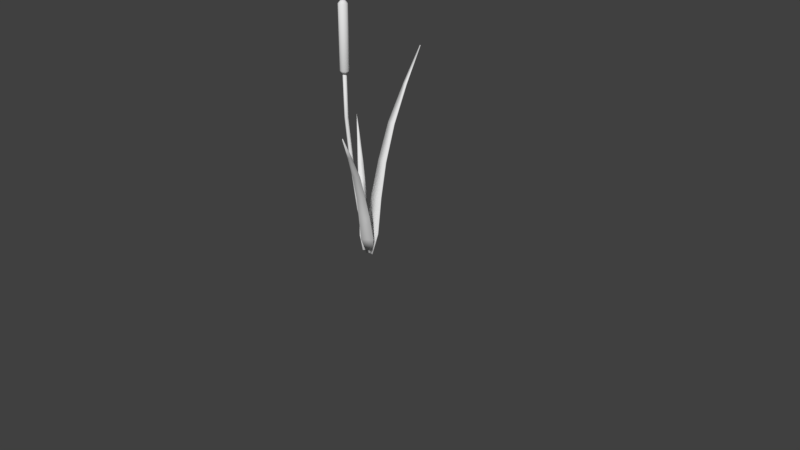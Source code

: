 # Source: Reed.blend  (saved by Blender 2.78.0; exported with 4.5.12 LTS)
import bpy
from mathutils import Matrix  # noqa: F401  (used for matrix-valued properties, if any)

bpy.ops.wm.read_factory_settings(use_empty=True)
scene = bpy.context.scene
scene.name = 'Scene'

# ---- collections
col_collection_1 = bpy.data.collections.new('Collection 1'); scene.collection.children.link(col_collection_1)

# ---- materials (node trees are filled in below, after node groups)
mat_material_001 = bpy.data.materials.new('Material.001')
mat_material_001.alpha_threshold = 0.0
mat_material_001.use_transparent_shadow = False
mat_material_001.roughness = 0.5

# ---- material node trees

# ---- world
world_world = bpy.data.worlds.new('World'); scene.world = world_world
world_world.color = (0.05088, 0.05088, 0.05088)
world_world.use_sun_shadow = False
world_world.sun_shadow_jitter_overblur = 0.0
world_world.cycles.sampling_method = 'MANUAL'

# ---- cameras
cam_camera = bpy.data.cameras.new('Camera')
cam_camera.clip_end = 100.0
cam_camera.lens = 35.0
cam_camera.sensor_width = 32.0
cam_camera.sensor_height = 18.0
cam_camera.ortho_scale = 7.314
cam_camera.dof.focus_distance = 0.0
cam_camera.dof.aperture_fstop = 128.0

# ---- meshes
me_cylinder_002 = bpy.data.meshes.new('Cylinder.002')
me_cylinder_002.from_pydata([(0.01383, 0.02489, 0.02879), (-0.3898, 0.02488, 2.317), (0.03143, 0.0176, 0.02879), (-0.3722, 0.0176, 2.317), (0.03871, -8.299e-09, 0.02879), (-0.3649, -3.09e-07, 2.317), (0.03143, -0.0176, 0.02879), (-0.3722, -0.0176, 2.317), (0.01383, -0.02489, 0.02879), (-0.3898, -0.02489, 2.317), (-0.003767, -0.0176, 0.02879), (-0.4074, -0.0176, 2.317), (-0.01106, -6.914e-09, 0.02879), (-0.4147, -3.076e-07, 2.317), (-0.003767, 0.0176, 0.02879), (-0.4074, 0.0176, 2.317), (-0.3012, 0.02489, 1.177), (-0.2836, 0.0176, 1.177), (-0.2764, -1.593e-07, 1.177), (-0.2836, -0.0176, 1.177), (-0.3012, -0.02489, 1.177), (-0.3188, -0.0176, 1.177), (-0.3261, -1.579e-07, 1.177), (-0.3188, 0.0176, 1.177), (-0.3788, 0.02488, 1.754), (-0.3612, 0.0176, 1.754), (-0.3539, -2.351e-07, 1.754), (-0.3612, -0.0176, 1.754), (-0.3788, -0.02489, 1.754), (-0.3964, -0.0176, 1.754), (-0.4036, -2.338e-07, 1.754), (-0.3964, 0.0176, 1.754), (-0.1642, 0.0176, 0.5765), (-0.1569, -8.021e-08, 0.5765), (-0.1642, -0.0176, 0.5765), (-0.1818, -0.02489, 0.5765), (-0.1994, -0.0176, 0.5765), (-0.2067, -7.883e-08, 0.5765), (-0.1994, 0.0176, 0.5765), (-0.1818, 0.02489, 0.5765), (-0.3994, -0.01241, 3.115), (-0.388, -0.0009749, 3.564), (-0.3994, 0.01241, 3.115), (-0.388, 0.0009739, 3.564), (-0.3746, -0.01241, 3.115), (-0.386, -0.0009749, 3.564), (-0.3746, 0.01241, 3.115), (-0.386, 0.0009739, 3.564), (-0.09378, 0.06398, 0.3038), (0.1107, 0.06398, 0.3038), (-0.04058, 0.01256, 0.01288), (0.05747, 0.01256, 0.01288), (-0.09042, 0.1456, 0.7653), (0.08517, 0.1456, 0.7653), (-0.0756, 0.4217, 1.661), (0.03494, 0.4217, 1.661), (-0.02648, 0.9116, 2.547), (-0.01949, 0.9116, 2.547), (-0.08019, 0.2571, 1.204), (0.05724, 0.2571, 1.204), (-0.05046, 0.653, 2.112), (0.007148, 0.653, 2.112), (0.1114, -0.02079, 0.2468), (-0.02106, -0.1151, 0.2406), (0.04304, 0.01696, 0.02106), (-0.02046, -0.02826, 0.01808), (0.1629, -0.1212, 0.6022), (0.04917, -0.2021, 0.5969), (0.3118, -0.3952, 1.28), (0.2402, -0.4462, 1.276), (0.5368, -0.8211, 1.927), (0.5322, -0.8243, 1.927), (0.223, -0.2416, 0.9366), (0.134, -0.305, 0.9324), (0.4179, -0.6005, 1.611), (0.3806, -0.6271, 1.609), (-0.1407, -0.03225, 0.2257), (-0.06966, 0.07995, 0.2206), (-0.07738, -0.0397, 0.04129), (-0.04331, 0.0141, 0.03886), (-0.2107, 0.02776, 0.5161), (-0.1497, 0.1241, 0.5117), (-0.4079, 0.189, 1.069), (-0.3695, 0.2497, 1.067), (-0.7096, 0.4417, 1.598), (-0.7071, 0.4456, 1.598), (-0.2933, 0.1003, 0.7892), (-0.2456, 0.1757, 0.7858), (-0.5516, 0.3116, 1.34), (-0.5315, 0.3432, 1.339), (-0.09378, 0.05413, 0.3055), (0.1107, 0.05413, 0.3055), (-0.04058, 0.002717, 0.01462), (0.05747, 0.002717, 0.01462), (-0.09042, 0.1358, 0.7674), (0.08517, 0.1358, 0.7674), (-0.0756, 0.4125, 1.665), (0.03494, 0.4125, 1.665), (-0.02648, 0.903, 2.553), (-0.01949, 0.903, 2.553), (-0.08019, 0.2475, 1.207), (0.05724, 0.2475, 1.207), (-0.05046, 0.6443, 2.117), (0.007148, 0.6443, 2.117), (0.1057, -0.01308, 0.2498), (-0.02669, -0.1074, 0.2436), (0.03741, 0.02466, 0.02405), (-0.02609, -0.02056, 0.02108), (0.1573, -0.1135, 0.6055), (0.04359, -0.1945, 0.6002), (0.3067, -0.3883, 1.285), (0.2351, -0.4393, 1.281), (0.532, -0.8148, 1.933), (0.5275, -0.818, 1.933), (0.2176, -0.2343, 0.9407), (0.1286, -0.2977, 0.9365), (0.4131, -0.5941, 1.617), (0.3758, -0.6206, 1.615), (-0.1326, -0.03726, 0.2287), (-0.06153, 0.07495, 0.2236), (-0.06926, -0.04471, 0.04428), (-0.03519, 0.009093, 0.04186), (-0.2026, 0.02282, 0.5194), (-0.1416, 0.1192, 0.515), (-0.4006, 0.1846, 1.075), (-0.3621, 0.2453, 1.072), (-0.7028, 0.4377, 1.605), (-0.7003, 0.4416, 1.604), (-0.2856, 0.09557, 0.7934), (-0.2378, 0.171, 0.79), (-0.5446, 0.3075, 1.346), (-0.5246, 0.3391, 1.345), (-0.3862, 0.05954, 2.338), (-0.3862, 0.05954, 3.136), (-0.3564, 0.05156, 2.338), (-0.3564, 0.05156, 3.136), (-0.3346, 0.02977, 2.338), (-0.3346, 0.02977, 3.136), (-0.3266, -3.847e-07, 2.338), (-0.3266, -3.847e-07, 3.136), (-0.3346, -0.02977, 2.338), (-0.3346, -0.02977, 3.136), (-0.3564, -0.05156, 2.338), (-0.3564, -0.05156, 3.136), (-0.3862, -0.05954, 2.338), (-0.3862, -0.05954, 3.136), (-0.4159, -0.05156, 2.338), (-0.4159, -0.05156, 3.136), (-0.4377, -0.02977, 2.338), (-0.4377, -0.02977, 3.136), (-0.4457, -4.097e-07, 2.338), (-0.4457, -4.097e-07, 3.136), (-0.4377, 0.02977, 2.338), (-0.4377, 0.02977, 3.136), (-0.4159, 0.05156, 2.338), (-0.4159, 0.05156, 3.136), (-0.3862, 0.03836, 2.302), (-0.367, 0.03322, 2.302), (-0.3529, 0.01918, 2.302), (-0.3478, -3.867e-07, 2.302), (-0.3529, -0.01918, 2.302), (-0.367, -0.03322, 2.302), (-0.3862, -0.03836, 2.302), (-0.4054, -0.03322, 2.302), (-0.4194, -0.01918, 2.302), (-0.4245, -4.028e-07, 2.302), (-0.4194, 0.01918, 2.302), (-0.4054, 0.03322, 2.302), (-0.3862, 0.02799, 3.171), (-0.3722, 0.02424, 3.171), (-0.3619, 0.01399, 3.171), (-0.3582, -3.877e-07, 3.171), (-0.3619, -0.01399, 3.171), (-0.3722, -0.02424, 3.171), (-0.3862, -0.02799, 3.171), (-0.4002, -0.02424, 3.171), (-0.4104, -0.01399, 3.171), (-0.4142, -3.995e-07, 3.171), (-0.4104, 0.01399, 3.171), (-0.4002, 0.02424, 3.171)], [], [(24, 1, 3, 25), (25, 3, 5, 26), (26, 5, 7, 27), (27, 7, 9, 28), (28, 9, 11, 29), (29, 11, 13, 30), (3, 1, 15, 13, 11, 9, 7, 5), (30, 13, 15, 31), (31, 15, 1, 24), (0, 2, 4, 6, 8, 10, 12, 14), (38, 23, 16, 39), (37, 22, 23, 38), (36, 21, 22, 37), (35, 20, 21, 36), (34, 19, 20, 35), (33, 18, 19, 34), (32, 17, 18, 33), (39, 16, 17, 32), (23, 31, 24, 16), (22, 30, 31, 23), (21, 29, 30, 22), (20, 28, 29, 21), (19, 27, 28, 20), (18, 26, 27, 19), (17, 25, 26, 18), (16, 24, 25, 17), (0, 39, 32, 2), (2, 32, 33, 4), (4, 33, 34, 6), (6, 34, 35, 8), (8, 35, 36, 10), (10, 36, 37, 12), (12, 37, 38, 14), (14, 38, 39, 0), (40, 41, 43, 42), (42, 43, 47, 46), (46, 47, 45, 44), (44, 45, 41, 40), (42, 46, 44, 40), (47, 43, 41, 45), (48, 49, 51, 50), (49, 48, 52, 53), (59, 58, 54, 55), (61, 60, 56, 57), (53, 52, 58, 59), (55, 54, 60, 61), (62, 63, 65, 64), (63, 62, 66, 67), (73, 72, 68, 69), (75, 74, 70, 71), (67, 66, 72, 73), (69, 68, 74, 75), (76, 77, 79, 78), (77, 76, 80, 81), (87, 86, 82, 83), (89, 88, 84, 85), (81, 80, 86, 87), (83, 82, 88, 89), (90, 92, 93, 91), (91, 95, 94, 90), (101, 97, 96, 100), (103, 99, 98, 102), (95, 101, 100, 94), (97, 103, 102, 96), (104, 106, 107, 105), (105, 109, 108, 104), (115, 111, 110, 114), (117, 113, 112, 116), (109, 115, 114, 108), (111, 117, 116, 110), (118, 120, 121, 119), (119, 123, 122, 118), (129, 125, 124, 128), (131, 127, 126, 130), (123, 129, 128, 122), (125, 131, 130, 124), (48, 50, 92, 90), (51, 49, 91, 93), (50, 51, 93, 92), (52, 48, 90, 94), (49, 53, 95, 91), (54, 58, 100, 96), (53, 59, 101, 95), (57, 56, 98, 99), (56, 60, 102, 98), (55, 61, 103, 97), (58, 52, 94, 100), (59, 55, 97, 101), (60, 54, 96, 102), (61, 57, 99, 103), (62, 64, 106, 104), (65, 63, 105, 107), (64, 65, 107, 106), (66, 62, 104, 108), (63, 67, 109, 105), (68, 72, 114, 110), (67, 73, 115, 109), (71, 70, 112, 113), (70, 74, 116, 112), (69, 75, 117, 111), (72, 66, 108, 114), (73, 69, 111, 115), (74, 68, 110, 116), (75, 71, 113, 117), (76, 78, 120, 118), (79, 77, 119, 121), (78, 79, 121, 120), (80, 76, 118, 122), (77, 81, 123, 119), (82, 86, 128, 124), (81, 87, 129, 123), (85, 84, 126, 127), (84, 88, 130, 126), (83, 89, 131, 125), (86, 80, 122, 128), (87, 83, 125, 129), (88, 82, 124, 130), (89, 85, 127, 131), (132, 133, 135, 134), (134, 135, 137, 136), (136, 137, 139, 138), (138, 139, 141, 140), (140, 141, 143, 142), (142, 143, 145, 144), (144, 145, 147, 146), (146, 147, 149, 148), (148, 149, 151, 150), (150, 151, 153, 152), (133, 155, 179, 168), (152, 153, 155, 154), (154, 155, 133, 132), (148, 150, 165, 164), (156, 157, 158, 159, 160, 161, 162, 163, 164, 165, 166, 167), (146, 148, 164, 163), (144, 146, 163, 162), (142, 144, 162, 161), (140, 142, 161, 160), (138, 140, 160, 159), (154, 132, 156, 167), (132, 134, 157, 156), (136, 138, 159, 158), (152, 154, 167, 166), (134, 136, 158, 157), (150, 152, 166, 165), (169, 168, 179, 178, 177, 176, 175, 174, 173, 172, 171, 170), (135, 133, 168, 169), (139, 137, 170, 171), (155, 153, 178, 179), (137, 135, 169, 170), (153, 151, 177, 178), (151, 149, 176, 177), (149, 147, 175, 176), (147, 145, 174, 175), (145, 143, 173, 174), (143, 141, 172, 173), (141, 139, 171, 172)])
me_cylinder_002.polygons.foreach_set('use_smooth', [True] * 156)
_uv = me_cylinder_002.uv_layers.new(name='UVMap')
_uv.uv.foreach_set('vector', [0.2014, 0.005278, 0.2542, 0.005278, 0.2542, 0.05805, 0.2014, 0.05805, 0.2014, 0.005278, 0.2542, 0.005278, 0.2542, 0.05805, 0.2014, 0.05805, 0.2014, 0.005278, 0.2542, 0.005278, 0.2542, 0.05805, 0.2014, 0.05805, 0.2014, 0.005278, 0.2542, 0.005278, 0.2542, 0.05805, 0.2014, 0.05805, 0.2014, 0.005278, 0.2542, 0.005278, 0.2542, 0.05805, 0.2014, 0.05805, 0.2014, 0.005278, 0.2542, 0.005278, 0.2542, 0.05805, 0.2014, 0.05805, 0.2278, 0.05805, 0.2465, 0.05032, 0.2542, 0.03167, 0.2465, 0.01301, 0.2278, 0.005278, 0.2092, 0.01301, 0.2014, 0.03167, 0.2092, 0.05032, 0.2014, 0.005278, 0.2542, 0.005278, 0.2542, 0.05805, 0.2014, 0.05805, 0.2014, 0.005278, 0.2542, 0.005278, 0.2542, 0.05805, 0.2014, 0.05805, 0.2278, 0.05805, 0.2465, 0.05032, 0.2542, 0.03167, 0.2465, 0.01301, 0.2278, 0.005278, 0.2092, 0.01301, 0.2014, 0.03167, 0.2092, 0.05032, 0.2014, 0.005278, 0.2542, 0.005278, 0.2542, 0.05805, 0.2014, 0.05805, 0.2014, 0.005278, 0.2542, 0.005278, 0.2542, 0.05805, 0.2014, 0.05805, 0.2014, 0.005278, 0.2542, 0.005278, 0.2542, 0.05805, 0.2014, 0.05805, 0.2014, 0.005278, 0.2542, 0.005278, 0.2542, 0.05805, 0.2014, 0.05805, 0.2014, 0.005278, 0.2542, 0.005278, 0.2542, 0.05805, 0.2014, 0.05805, 0.2014, 0.005278, 0.2542, 0.005278, 0.2542, 0.05805, 0.2014, 0.05805, 0.2014, 0.005278, 0.2542, 0.005278, 0.2542, 0.05805, 0.2014, 0.05805, 0.2014, 0.005278, 0.2542, 0.005278, 0.2542, 0.05805, 0.2014, 0.05805, 0.2014, 0.005278, 0.2542, 0.005278, 0.2542, 0.05805, 0.2014, 0.05805, 0.2014, 0.005278, 0.2542, 0.005278, 0.2542, 0.05805, 0.2014, 0.05805, 0.2014, 0.005278, 0.2542, 0.005278, 0.2542, 0.05805, 0.2014, 0.05805, 0.2014, 0.005278, 0.2542, 0.005278, 0.2542, 0.05805, 0.2014, 0.05805, 0.2014, 0.005278, 0.2542, 0.005278, 0.2542, 0.05805, 0.2014, 0.05805, 0.2014, 0.005278, 0.2542, 0.005278, 0.2542, 0.05805, 0.2014, 0.05805, 0.2014, 0.005278, 0.2542, 0.005278, 0.2542, 0.05805, 0.2014, 0.05805, 0.2014, 0.005278, 0.2542, 0.005278, 0.2542, 0.05805, 0.2014, 0.05805, 0.2014, 0.005278, 0.2542, 0.005278, 0.2542, 0.05805, 0.2014, 0.05805, 0.2014, 0.005278, 0.2542, 0.005278, 0.2542, 0.05805, 0.2014, 0.05805, 0.2014, 0.005278, 0.2542, 0.005278, 0.2542, 0.05805, 0.2014, 0.05805, 0.2014, 0.005278, 0.2542, 0.005278, 0.2542, 0.05805, 0.2014, 0.05805, 0.2014, 0.005278, 0.2542, 0.005278, 0.2542, 0.05805, 0.2014, 0.05805, 0.2014, 0.005278, 0.2542, 0.005278, 0.2542, 0.05805, 0.2014, 0.05805, 0.2014, 0.005278, 0.2542, 0.005278, 0.2542, 0.05805, 0.2014, 0.05805, 0.2014, 0.005278, 0.2542, 0.005278, 0.2542, 0.05805, 0.2014, 0.05805, 0.2682, 0.01239, 0.3133, 0.01239, 0.3133, 0.05749, 0.2682, 0.05749, 0.2682, 0.01239, 0.3133, 0.01239, 0.3133, 0.05749, 0.2682, 0.05749, 0.2682, 0.01239, 0.3133, 0.01239, 0.3133, 0.05749, 0.2682, 0.05749, 0.2682, 0.01239, 0.3133, 0.01239, 0.3133, 0.05749, 0.2682, 0.05749, 0.2682, 0.01239, 0.3133, 0.01239, 0.3133, 0.05749, 0.2682, 0.05749, 0.2682, 0.01239, 0.3133, 0.01239, 0.3133, 0.05749, 0.2682, 0.05749, 0.1951, 0.002558, 0.2531, 0.002558, 0.2531, 0.06052, 0.1951, 0.06052, 0.1951, 0.002558, 0.2531, 0.002558, 0.2531, 0.06052, 0.1951, 0.06052, 0.1951, 0.002558, 0.2531, 0.002558, 0.2531, 0.06052, 0.1951, 0.06052, 0.1951, 0.002558, 0.2531, 0.002558, 0.2531, 0.06052, 0.1951, 0.06052, 0.1951, 0.002558, 0.2531, 0.002558, 0.2531, 0.06052, 0.1951, 0.06052, 0.1951, 0.002558, 0.2531, 0.002558, 0.2531, 0.06052, 0.1951, 0.06052, 0.1951, 0.002558, 0.2531, 0.002558, 0.2531, 0.06052, 0.1951, 0.06052, 0.1951, 0.002558, 0.2531, 0.002558, 0.2531, 0.06052, 0.1951, 0.06052, 0.1951, 0.002558, 0.2531, 0.002558, 0.2531, 0.06052, 0.1951, 0.06052, 0.1951, 0.002558, 0.2531, 0.002558, 0.2531, 0.06052, 0.1951, 0.06052, 0.1951, 0.002558, 0.2531, 0.002558, 0.2531, 0.06052, 0.1951, 0.06052, 0.1951, 0.002558, 0.2531, 0.002558, 0.2531, 0.06052, 0.1951, 0.06052, 0.1951, 0.002558, 0.2531, 0.002558, 0.2531, 0.06052, 0.1951, 0.06052, 0.1951, 0.002558, 0.2531, 0.002558, 0.2531, 0.06052, 0.1951, 0.06052, 0.1951, 0.002558, 0.2531, 0.002558, 0.2531, 0.06052, 0.1951, 0.06052, 0.1951, 0.002558, 0.2531, 0.002558, 0.2531, 0.06052, 0.1951, 0.06052, 0.1951, 0.002558, 0.2531, 0.002558, 0.2531, 0.06052, 0.1951, 0.06052, 0.1951, 0.002558, 0.2531, 0.002558, 0.2531, 0.06052, 0.1951, 0.06052, 0.1951, 0.002558, 0.1951, 0.06052, 0.2531, 0.06052, 0.2531, 0.002558, 0.1951, 0.002558, 0.1951, 0.06052, 0.2531, 0.06052, 0.2531, 0.002558, 0.1951, 0.002558, 0.1951, 0.06052, 0.2531, 0.06052, 0.2531, 0.002558, 0.1951, 0.002558, 0.1951, 0.06052, 0.2531, 0.06052, 0.2531, 0.002558, 0.1951, 0.002558, 0.1951, 0.06052, 0.2531, 0.06052, 0.2531, 0.002558, 0.1951, 0.002558, 0.1951, 0.06052, 0.2531, 0.06052, 0.2531, 0.002558, 0.1951, 0.002558, 0.1951, 0.06052, 0.2531, 0.06052, 0.2531, 0.002558, 0.1951, 0.002558, 0.1951, 0.06052, 0.2531, 0.06052, 0.2531, 0.002558, 0.1951, 0.002558, 0.1951, 0.06052, 0.2531, 0.06052, 0.2531, 0.002558, 0.1951, 0.002558, 0.1951, 0.06052, 0.2531, 0.06052, 0.2531, 0.002558, 0.1951, 0.002558, 0.1951, 0.06052, 0.2531, 0.06052, 0.2531, 0.002558, 0.1951, 0.002558, 0.1951, 0.06052, 0.2531, 0.06052, 0.2531, 0.002558, 0.1951, 0.002558, 0.1951, 0.06052, 0.2531, 0.06052, 0.2531, 0.002558, 0.1951, 0.002558, 0.1951, 0.06052, 0.2531, 0.06052, 0.2531, 0.002558, 0.1951, 0.002558, 0.1951, 0.06052, 0.2531, 0.06052, 0.2531, 0.002558, 0.1951, 0.002558, 0.1951, 0.06052, 0.2531, 0.06052, 0.2531, 0.002558, 0.1951, 0.002558, 0.1951, 0.06052, 0.2531, 0.06052, 0.2531, 0.002558, 0.1951, 0.002558, 0.1951, 0.06052, 0.2531, 0.06052, 0.2531, 0.002558, 0.1951, 0.002558, 0.1951, 0.06052, 0.1951, 0.06052, 0.1951, 0.002558, 0.2531, 0.06052, 0.2531, 0.002558, 0.2531, 0.002558, 0.2531, 0.06052, 0.1951, 0.06052, 0.2531, 0.06052, 0.2531, 0.06052, 0.1951, 0.06052, 0.2531, 0.06052, 0.2531, 0.002558, 0.2531, 0.002558, 0.2531, 0.06052, 0.1951, 0.002558, 0.1951, 0.06052, 0.1951, 0.06052, 0.1951, 0.002558, 0.2531, 0.06052, 0.2531, 0.002558, 0.2531, 0.002558, 0.2531, 0.06052, 0.1951, 0.002558, 0.1951, 0.06052, 0.1951, 0.06052, 0.1951, 0.002558, 0.1951, 0.06052, 0.2531, 0.06052, 0.2531, 0.06052, 0.1951, 0.06052, 0.2531, 0.06052, 0.2531, 0.002558, 0.2531, 0.002558, 0.2531, 0.06052, 0.1951, 0.002558, 0.1951, 0.06052, 0.1951, 0.06052, 0.1951, 0.002558, 0.2531, 0.06052, 0.2531, 0.002558, 0.2531, 0.002558, 0.2531, 0.06052, 0.1951, 0.002558, 0.1951, 0.06052, 0.1951, 0.06052, 0.1951, 0.002558, 0.2531, 0.06052, 0.2531, 0.002558, 0.2531, 0.002558, 0.2531, 0.06052, 0.1951, 0.002558, 0.1951, 0.06052, 0.1951, 0.06052, 0.1951, 0.002558, 0.1951, 0.002558, 0.1951, 0.06052, 0.1951, 0.06052, 0.1951, 0.002558, 0.2531, 0.06052, 0.2531, 0.002558, 0.2531, 0.002558, 0.2531, 0.06052, 0.1951, 0.06052, 0.2531, 0.06052, 0.2531, 0.06052, 0.1951, 0.06052, 0.2531, 0.06052, 0.2531, 0.002558, 0.2531, 0.002558, 0.2531, 0.06052, 0.1951, 0.002558, 0.1951, 0.06052, 0.1951, 0.06052, 0.1951, 0.002558, 0.2531, 0.06052, 0.2531, 0.002558, 0.2531, 0.002558, 0.2531, 0.06052, 0.1951, 0.002558, 0.1951, 0.06052, 0.1951, 0.06052, 0.1951, 0.002558, 0.1951, 0.06052, 0.2531, 0.06052, 0.2531, 0.06052, 0.1951, 0.06052, 0.2531, 0.06052, 0.2531, 0.002558, 0.2531, 0.002558, 0.2531, 0.06052, 0.1951, 0.002558, 0.1951, 0.06052, 0.1951, 0.06052, 0.1951, 0.002558, 0.2531, 0.06052, 0.2531, 0.002558, 0.2531, 0.002558, 0.2531, 0.06052, 0.1951, 0.002558, 0.1951, 0.06052, 0.1951, 0.06052, 0.1951, 0.002558, 0.2531, 0.06052, 0.2531, 0.002558, 0.2531, 0.002558, 0.2531, 0.06052, 0.1951, 0.002558, 0.1951, 0.06052, 0.1951, 0.06052, 0.1951, 0.002558, 0.1951, 0.002558, 0.1951, 0.06052, 0.1951, 0.06052, 0.1951, 0.002558, 0.2531, 0.06052, 0.2531, 0.002558, 0.2531, 0.002558, 0.2531, 0.06052, 0.1951, 0.06052, 0.2531, 0.06052, 0.2531, 0.06052, 0.1951, 0.06052, 0.2531, 0.06052, 0.2531, 0.002558, 0.2531, 0.002558, 0.2531, 0.06052, 0.1951, 0.002558, 0.1951, 0.06052, 0.1951, 0.06052, 0.1951, 0.002558, 0.2531, 0.06052, 0.2531, 0.002558, 0.2531, 0.002558, 0.2531, 0.06052, 0.1951, 0.002558, 0.1951, 0.06052, 0.1951, 0.06052, 0.1951, 0.002558, 0.1951, 0.06052, 0.2531, 0.06052, 0.2531, 0.06052, 0.1951, 0.06052, 0.2531, 0.06052, 0.2531, 0.002558, 0.2531, 0.002558, 0.2531, 0.06052, 0.1951, 0.002558, 0.1951, 0.06052, 0.1951, 0.06052, 0.1951, 0.002558, 0.2531, 0.06052, 0.2531, 0.002558, 0.2531, 0.002558, 0.2531, 0.06052, 0.1951, 0.002558, 0.1951, 0.06052, 0.1951, 0.06052, 0.1951, 0.002558, 0.2531, 0.06052, 0.2531, 0.002558, 0.2531, 0.002558, 0.2531, 0.06052, 0.1951, 0.002558, 0.1951, 0.06052, 0.1951, 0.06052, 0.1951, 0.002558, 0.2666, 0.005402, 0.3164, 0.005402, 0.3164, 0.05518, 0.2666, 0.05518, 0.2666, 0.005402, 0.3164, 0.005402, 0.3164, 0.05518, 0.2666, 0.05518, 0.2666, 0.005402, 0.3164, 0.005402, 0.3164, 0.05518, 0.2666, 0.05518, 0.2666, 0.005402, 0.3164, 0.005402, 0.3164, 0.05518, 0.2666, 0.05518, 0.2666, 0.005402, 0.3164, 0.005402, 0.3164, 0.05518, 0.2666, 0.05518, 0.2666, 0.005402, 0.3164, 0.005402, 0.3164, 0.05518, 0.2666, 0.05518, 0.2666, 0.005402, 0.3164, 0.005402, 0.3164, 0.05518, 0.2666, 0.05518, 0.2666, 0.005402, 0.3164, 0.005402, 0.3164, 0.05518, 0.2666, 0.05518, 0.2666, 0.005402, 0.3164, 0.005402, 0.3164, 0.05518, 0.2666, 0.05518, 0.2666, 0.005402, 0.3164, 0.005402, 0.3164, 0.05518, 0.2666, 0.05518, 0.2666, 0.005402, 0.3164, 0.005402, 0.3164, 0.05518, 0.2666, 0.05518, 0.2666, 0.005402, 0.3164, 0.005402, 0.3164, 0.05518, 0.2666, 0.05518, 0.2666, 0.005402, 0.3164, 0.005402, 0.3164, 0.05518, 0.2666, 0.05518, 0.2666, 0.005402, 0.3164, 0.005402, 0.3164, 0.05518, 0.2666, 0.05518, 0.2915, 0.05518, 0.3039, 0.05184, 0.3131, 0.04273, 0.3164, 0.03029, 0.3131, 0.01785, 0.3039, 0.008736, 0.2915, 0.005402, 0.2791, 0.008736, 0.2699, 0.01785, 0.2666, 0.03029, 0.2699, 0.04273, 0.2791, 0.05184, 0.2666, 0.005402, 0.3164, 0.005402, 0.3164, 0.05518, 0.2666, 0.05518, 0.2666, 0.005402, 0.3164, 0.005402, 0.3164, 0.05518, 0.2666, 0.05518, 0.2666, 0.005402, 0.3164, 0.005402, 0.3164, 0.05518, 0.2666, 0.05518, 0.2666, 0.005402, 0.3164, 0.005402, 0.3164, 0.05518, 0.2666, 0.05518, 0.2666, 0.005402, 0.3164, 0.005402, 0.3164, 0.05518, 0.2666, 0.05518, 0.2666, 0.005402, 0.3164, 0.005402, 0.3164, 0.05518, 0.2666, 0.05518, 0.2666, 0.005402, 0.3164, 0.005402, 0.3164, 0.05518, 0.2666, 0.05518, 0.2666, 0.005402, 0.3164, 0.005402, 0.3164, 0.05518, 0.2666, 0.05518, 0.2666, 0.005402, 0.3164, 0.005402, 0.3164, 0.05518, 0.2666, 0.05518, 0.2666, 0.005402, 0.3164, 0.005402, 0.3164, 0.05518, 0.2666, 0.05518, 0.2666, 0.005402, 0.3164, 0.005402, 0.3164, 0.05518, 0.2666, 0.05518, 0.2915, 0.05518, 0.3039, 0.05184, 0.3131, 0.04273, 0.3164, 0.03029, 0.3131, 0.01785, 0.3039, 0.008736, 0.2915, 0.005402, 0.2791, 0.008736, 0.2699, 0.01785, 0.2666, 0.03029, 0.2699, 0.04273, 0.2791, 0.05184, 0.2666, 0.005402, 0.3164, 0.005402, 0.3164, 0.05518, 0.2666, 0.05518, 0.2666, 0.005402, 0.3164, 0.005402, 0.3164, 0.05518, 0.2666, 0.05518, 0.2666, 0.005402, 0.3164, 0.005402, 0.3164, 0.05518, 0.2666, 0.05518, 0.2666, 0.005402, 0.3164, 0.005402, 0.3164, 0.05518, 0.2666, 0.05518, 0.2666, 0.005402, 0.3164, 0.005402, 0.3164, 0.05518, 0.2666, 0.05518, 0.2666, 0.005402, 0.3164, 0.005402, 0.3164, 0.05518, 0.2666, 0.05518, 0.2666, 0.005402, 0.3164, 0.005402, 0.3164, 0.05518, 0.2666, 0.05518, 0.2666, 0.005402, 0.3164, 0.005402, 0.3164, 0.05518, 0.2666, 0.05518, 0.2666, 0.005402, 0.3164, 0.005402, 0.3164, 0.05518, 0.2666, 0.05518, 0.2666, 0.005402, 0.3164, 0.005402, 0.3164, 0.05518, 0.2666, 0.05518, 0.2666, 0.005402, 0.3164, 0.005402, 0.3164, 0.05518, 0.2666, 0.05518])
me_cylinder_002.materials.append(mat_material_001)
me_cylinder_002.use_remesh_preserve_volume = False
me_cylinder_002.use_remesh_preserve_attributes = False
me_cylinder_002.use_mirror_vertex_groups = False
me_cylinder_002.update()

# ---- objects
ob_cylinder_002 = bpy.data.objects.new('Cylinder.002', me_cylinder_002)
ob_camera = bpy.data.objects.new('Camera', cam_camera)

# ---- transforms, parenting, visibility, modifiers, constraints
ob_cylinder_002.location = (0.0, 0.0, 0.0)
ob_cylinder_002.lineart.crease_threshold = 0.0
ob_camera.location = (7.481, -6.508, 5.344)
ob_camera.rotation_euler = (1.109, 0.0, 0.8149)
ob_camera.lock_rotations_4d = False
ob_camera.empty_display_type = 'ARROWS'
ob_camera.color = (0.0, 0.0, 0.0, 0.0)
ob_camera.display_type = 'WIRE'
ob_camera.lineart.crease_threshold = 0.0

# ---- collection membership
col_collection_1.objects.link(ob_cylinder_002)
col_collection_1.objects.link(ob_camera)

# ---- scene / render settings (as saved in the file)
scene.camera = ob_camera
scene.frame_start = 1; scene.frame_end = 250; scene.frame_set(1)
scene.render.engine = 'BLENDER_EEVEE_NEXT'
scene.render.resolution_percentage = 50
scene.render.dither_intensity = 0.0
scene.cycles.use_denoising = False
scene.cycles.samples = 128
scene.cycles.sampling_pattern = 'TABULATED_SOBOL'
scene.cycles.light_sampling_threshold = 0.0
scene.cycles.use_adaptive_sampling = False
scene.cycles.use_light_tree = False
scene.cycles.blur_glossy = 0.0
scene.cycles.sample_clamp_indirect = 0.0
scene.view_settings.view_transform = 'Standard'
bpy.context.view_layer.update()

# ---- added for rendering (the .blend has no usable light): sun
light_auto_sun = bpy.data.lights.new('AutoSun', 'SUN')
light_auto_sun.energy = 3.0
light_auto_sun.angle = 0.0523599
ob_auto_sun = bpy.data.objects.new('AutoSun', light_auto_sun)
scene.collection.objects.link(ob_auto_sun)
ob_auto_sun.rotation_euler = (0.872665, 0.174533, 0.523599)
bpy.context.view_layer.update()
